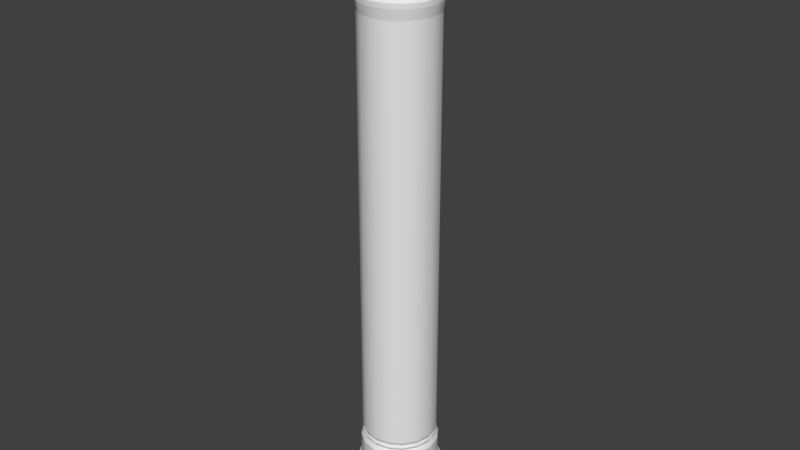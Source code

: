 # Source: Column.blend  (saved by Blender 2.78.0; exported with 4.5.12 LTS)
import bpy
from mathutils import Matrix  # noqa: F401  (used for matrix-valued properties, if any)

bpy.ops.wm.read_factory_settings(use_empty=True)
scene = bpy.context.scene
scene.name = 'Scene'

# ---- collections
col_collection_1 = bpy.data.collections.new('Collection 1'); scene.collection.children.link(col_collection_1)

# ---- materials (node trees are filled in below, after node groups)
mat_base = bpy.data.materials.new('Base')
mat_base.alpha_threshold = 0.0
mat_base.use_transparent_shadow = False
mat_base.roughness = 0.5

# ---- node groups
ng_auto_smooth = bpy.data.node_groups.new('Auto Smooth', 'GeometryNodeTree')
_s = ng_auto_smooth.interface.new_socket(name='Geometry', in_out='OUTPUT', socket_type='NodeSocketGeometry')
_s = ng_auto_smooth.interface.new_socket(name='Geometry', in_out='INPUT', socket_type='NodeSocketGeometry')
_s = ng_auto_smooth.interface.new_socket(name='Angle', in_out='INPUT', socket_type='NodeSocketFloat')
_s.subtype = 'ANGLE'
_s.min_value = 0.0
_s.max_value = 3.142
ng_auto_smooth.is_modifier = True
_N = ng_auto_smooth.nodes; _L = ng_auto_smooth.links
n0 = _N.new('NodeGroupOutput'); n0.name = 'Group Output'; n0.location = (480, -100)
n1 = _N.new('NodeGroupInput'); n1.name = 'Group Input'; n1.location = (-420, -300)
n2 = _N.new('NodeGroupInput'); n2.name = 'Group Input.001'; n2.location = (-60, -100)
n3 = _N.new('GeometryNodeSetShadeSmooth'); n3.name = 'Set Shade Smooth'; n3.location = (120, -100)
n3.domain = 'EDGE'
n4 = _N.new('GeometryNodeSetShadeSmooth'); n4.name = 'Set Shade Smooth.001'; n4.location = (300, -100)
n5 = _N.new('GeometryNodeInputMeshEdgeAngle'); n5.name = 'Edge Angle'; n5.location = (-420, -220)
n6 = _N.new('GeometryNodeInputEdgeSmooth'); n6.name = 'Is Edge Smooth'; n6.location = (-60, -160)
n7 = _N.new('GeometryNodeInputShadeSmooth'); n7.name = 'Is Face Smooth'; n7.location = (-240, -340)
n8 = _N.new('FunctionNodeBooleanMath'); n8.name = 'Boolean Math'; n8.location = (-60, -220)
n9 = _N.new('FunctionNodeCompare'); n9.name = 'Compare'; n9.location = (-240, -180)
n9.operation = 'LESS_EQUAL'
_L.new(n5.outputs[0], n9.inputs[0])
_L.new(n4.outputs[0], n0.inputs[0])
_L.new(n1.outputs[1], n9.inputs[1])
_L.new(n9.outputs[0], n8.inputs[0])
_L.new(n7.outputs[0], n8.inputs[1])
_L.new(n2.outputs[0], n3.inputs[0])
_L.new(n6.outputs[0], n3.inputs[1])
_L.new(n3.outputs[0], n4.inputs[0])
_L.new(n8.outputs[0], n3.inputs[2])
n0.is_active_output = True

# ---- material node trees

# ---- world
world_world = bpy.data.worlds.new('World'); scene.world = world_world
world_world.color = (0.05088, 0.05088, 0.05088)
world_world.use_sun_shadow = False
world_world.sun_shadow_jitter_overblur = 0.0
world_world.cycles.sampling_method = 'MANUAL'

# ---- meshes
me_cylinder = bpy.data.meshes.new('Cylinder')
me_cylinder.from_pydata([(-1.894e-09, 0.2862, -1.018), (0.0, 0.25, 3.1), (0.1095, 0.2644, -1.018), (0.09567, 0.25, 3.1), (0.2023, 0.2023, -1.018), (0.2644, 0.1095, -1.018), (0.25, 0.09567, 3.1), (0.2862, -1.3e-08, -1.018), (0.25, -1.093e-08, 3.1), (0.2644, -0.1095, -1.018), (0.25, -0.09567, 3.1), (0.2023, -0.2023, -1.018), (0.1095, -0.2644, -1.018), (0.09567, -0.25, 3.1), (4.132e-08, -0.2862, -1.018), (3.775e-08, -0.25, 3.1), (-0.1095, -0.2644, -1.018), (-0.09567, -0.25, 3.1), (-0.2023, -0.2023, -1.018), (-0.2644, -0.1095, -1.018), (-0.25, -0.09567, 3.1), (-0.2862, 2.924e-09, -1.018), (-0.25, 2.981e-09, 3.1), (-0.2644, 0.1095, -1.018), (-0.25, 0.09567, 3.1), (-0.2023, 0.2023, -1.018), (-0.1095, 0.2644, -1.018), (-0.09567, 0.25, 3.1), (-1.894e-09, 0.2862, -0.7319), (0.1095, 0.2644, -0.7319), (0.2023, 0.2023, -0.7319), (0.2644, 0.1095, -0.7319), (0.2862, -1.3e-08, -0.7319), (0.2644, -0.1095, -0.7319), (0.2023, -0.2023, -0.7319), (0.1095, -0.2644, -0.7319), (4.132e-08, -0.2862, -0.7319), (-0.1095, -0.2644, -0.7319), (-0.2023, -0.2023, -0.7319), (-0.2644, -0.1095, -0.7319), (-0.2862, 2.924e-09, -0.7319), (-0.2644, 0.1095, -0.7319), (-0.2023, 0.2023, -0.7319), (-0.1095, 0.2644, -0.7319), (5.121e-10, 0.2408, -0.6895), (0.09216, 0.2225, -0.6895), (0.1703, 0.1703, -0.6895), (0.2225, 0.09216, -0.6895), (0.2408, -1.043e-08, -0.6895), (0.2225, -0.09216, -0.6895), (0.1703, -0.1703, -0.6895), (0.09216, -0.2225, -0.6895), (3.688e-08, -0.2408, -0.6895), (-0.09216, -0.2225, -0.6895), (-0.1703, -0.1703, -0.6895), (-0.2225, -0.09216, -0.6895), (-0.2408, 2.966e-09, -0.6895), (-0.2225, 0.09216, -0.6895), (-0.1703, 0.1703, -0.6895), (-0.09216, 0.2225, -0.6895), (5.121e-10, 0.2408, -0.5007), (0.09216, 0.2225, -0.5007), (0.1703, 0.1703, -0.5007), (0.2225, 0.09216, -0.5007), (0.2408, -1.043e-08, -0.5007), (0.2225, -0.09216, -0.5007), (0.1703, -0.1703, -0.5007), (0.09216, -0.2225, -0.5007), (3.688e-08, -0.2408, -0.5007), (-0.09216, -0.2225, -0.5007), (-0.1703, -0.1703, -0.5007), (-0.2225, -0.09216, -0.5007), (-0.2408, 2.966e-09, -0.5007), (-0.2225, 0.09216, -0.5007), (-0.1703, 0.1703, -0.5007), (-0.09216, 0.2225, -0.5007), (0.09997, 0.2413, -0.5297), (0.09997, 0.2413, -0.6662), (0.1847, 0.1847, -0.5297), (0.1847, 0.1847, -0.6662), (0.2413, 0.09997, -0.5297), (0.2413, 0.09997, -0.6662), (0.2612, -1.146e-08, -0.5297), (0.2612, -1.146e-08, -0.6662), (0.2413, -0.09997, -0.5297), (0.2413, -0.09997, -0.6662), (0.1847, -0.1847, -0.5297), (0.09567, 0.231, -0.44), (0.1768, 0.1768, -0.44), (0.1847, -0.1847, -0.6662), (0.09997, -0.2413, -0.5297), (0.231, 0.09567, -0.44), (0.25, -1.093e-08, -0.44), (0.231, -0.09567, -0.44), (0.09997, -0.2413, -0.6662), (3.804e-08, -0.2612, -0.5297), (0.1768, -0.1768, -0.44), (0.09567, -0.231, -0.44), (3.775e-08, -0.25, -0.44), (3.804e-08, -0.2612, -0.6662), (-0.09997, -0.2413, -0.5297), (-0.09567, -0.231, -0.44), (-0.1768, -0.1768, -0.44), (-0.231, -0.09567, -0.44), (-0.09997, -0.2413, -0.6662), (-0.1847, -0.1847, -0.5297), (-0.25, 2.981e-09, -0.44), (-0.231, 0.09567, -0.44), (-0.1768, 0.1768, -0.44), (-0.1847, -0.1847, -0.6662), (-0.2413, -0.09997, -0.5297), (-0.09567, 0.231, -0.44), (0.0, 0.25, -0.44), (-0.09567, 0.231, -0.48), (-0.2413, -0.09997, -0.6662), (-0.2612, 3.073e-09, -0.5297), (-0.1768, 0.1768, -0.48), (-0.231, 0.09567, -0.48), (-0.25, 2.981e-09, -0.48), (-0.2612, 3.073e-09, -0.6662), (-0.2413, 0.09997, -0.5297), (-0.231, -0.09567, -0.48), (-0.1768, -0.1768, -0.48), (-0.09567, -0.231, -0.48), (-0.2413, 0.09997, -0.6662), (-0.1847, 0.1847, -0.5297), (3.775e-08, -0.25, -0.48), (0.09567, -0.231, -0.48), (0.1768, -0.1768, -0.48), (-0.1847, 0.1847, -0.6662), (-0.09996, 0.2413, -0.5297), (0.231, -0.09567, -0.48), (0.25, -1.093e-08, -0.48), (0.231, 0.09567, -0.48), (-0.09996, 0.2413, -0.6662), (-1.4e-09, 0.2612, -0.6662), (0.1768, 0.1768, -0.48), (0.09567, 0.231, -0.48), (0.0, 0.25, -0.48), (-1.4e-09, 0.2612, -0.5297), (-5.297e-10, 0.2609, 2.468), (-0.09986, 0.2411, 2.468), (-0.1845, 0.1845, 2.468), (-0.2411, 0.09986, 2.468), (-0.2609, 3.071e-09, 2.468), (-0.2411, -0.09986, 2.468), (-0.1845, -0.1845, 2.468), (-0.09986, -0.2411, 2.468), (3.887e-08, -0.2609, 2.468), (0.09986, -0.2411, 2.468), (0.1845, -0.1845, 2.468), (0.2411, -0.09986, 2.468), (0.2609, -1.145e-08, 2.468), (0.2411, 0.09986, 2.468), (0.1845, 0.1845, 2.468), (0.09986, 0.2411, 2.468), (0.0, 0.25, 2.4), (0.09567, 0.231, 2.4), (0.1768, 0.1768, 2.4), (0.231, 0.09567, 2.4), (0.25, -1.093e-08, 2.4), (0.231, -0.09567, 2.4), (0.1768, -0.1768, 2.4), (0.09567, -0.231, 2.4), (3.775e-08, -0.25, 2.4), (-0.09567, -0.231, 2.4), (-0.1768, -0.1768, 2.4), (-0.231, -0.09567, 2.4), (-0.25, 2.981e-09, 2.4), (-0.231, 0.09567, 2.4), (-0.1768, 0.1768, 2.4), (-0.09567, 0.231, 2.4), (5.121e-10, 0.2408, -0.4622), (-0.09216, 0.2225, -0.4622), (-0.1703, 0.1703, -0.4622), (-0.2225, 0.09216, -0.4622), (-0.2408, 2.966e-09, -0.4622), (-0.2225, -0.09216, -0.4622), (-0.1703, -0.1703, -0.4622), (-0.09216, -0.2225, -0.4622), (3.688e-08, -0.2408, -0.4622), (0.09216, -0.2225, -0.4622), (0.1703, -0.1703, -0.4622), (0.2225, -0.09216, -0.4622), (0.2408, -1.043e-08, -0.4622), (0.2225, 0.09216, -0.4622), (0.1703, 0.1703, -0.4622), (0.09216, 0.2225, -0.4622), (0.0, 0.2609, 2.75), (0.09986, 0.2411, 2.75), (0.1845, 0.1845, 2.75), (0.2411, 0.09986, 2.75), (0.2609, -1.093e-08, 2.75), (0.2411, -0.09986, 2.75), (0.1845, -0.1845, 2.75), (0.09986, -0.2411, 2.75), (3.775e-08, -0.2609, 2.75), (-0.09986, -0.2411, 2.75), (-0.1845, -0.1845, 2.75), (-0.2411, -0.09986, 2.75), (-0.2609, 2.981e-09, 2.75), (-0.2411, 0.09986, 2.75), (-0.1845, 0.1845, 2.75), (-0.09986, 0.2411, 2.75), (0.0, 0.25, 2.85), (0.09567, 0.231, 2.85), (0.1768, 0.1768, 2.85), (0.231, 0.09567, 2.85), (0.25, -1.093e-08, 2.85), (0.231, -0.09567, 2.85), (0.1768, -0.1768, 2.85), (0.09567, -0.231, 2.85), (3.775e-08, -0.25, 2.85), (-0.09567, -0.231, 2.85), (-0.1768, -0.1768, 2.85), (-0.231, -0.09567, 2.85), (-0.25, 2.981e-09, 2.85), (-0.231, 0.09567, 2.85), (-0.1768, 0.1768, 2.85), (-0.09567, 0.231, 2.85), (0.09986, 0.2411, 2.5), (0.1845, 0.1845, 2.5), (0.2411, 0.09986, 2.5), (0.2609, -1.093e-08, 2.5), (0.2411, -0.09986, 2.5), (0.1845, -0.1845, 2.5), (0.09986, -0.2411, 2.5), (3.775e-08, -0.2609, 2.5), (-0.09986, -0.2411, 2.5), (-0.1845, -0.1845, 2.5), (-0.2411, -0.09986, 2.5), (-0.2609, 2.981e-09, 2.5), (-0.2411, 0.09986, 2.5), (-0.1845, 0.1845, 2.5), (-0.09986, 0.2411, 2.5), (0.0, 0.2609, 2.5), (1.171e-09, 0.214, 2.657), (-0.08189, 0.1977, 2.657), (-0.1513, 0.1513, 2.657), (-0.1977, 0.08189, 2.657), (-0.214, 2.761e-09, 2.657), (-0.1977, -0.08189, 2.657), (-0.1513, -0.1513, 2.657), (-0.08189, -0.1977, 2.657), (3.348e-08, -0.214, 2.657), (0.08189, -0.1977, 2.657), (0.1513, -0.1513, 2.657), (0.1977, -0.08189, 2.657), (0.214, -9.144e-09, 2.657), (0.1977, 0.08189, 2.657), (0.1513, 0.1513, 2.657), (0.08189, 0.1977, 2.657), (2.479e-09, 0.2336, 2.716), (0.0894, 0.2158, 2.716), (0.1652, 0.1652, 2.716), (0.2158, 0.0894, 2.716), (0.2336, -1.083e-08, 2.716), (0.2158, -0.0894, 2.716), (0.1652, -0.1652, 2.716), (0.0894, -0.2158, 2.716), (3.775e-08, -0.2336, 2.716), (-0.0894, -0.2158, 2.716), (-0.1652, -0.1652, 2.716), (-0.2158, -0.0894, 2.716), (-0.2336, 2.169e-09, 2.716), (-0.2158, 0.0894, 2.716), (-0.1652, 0.1652, 2.716), (-0.0894, 0.2158, 2.716), (0.0894, 0.2158, 2.534), (0.1652, 0.1652, 2.534), (0.2158, 0.0894, 2.534), (0.2336, -1.083e-08, 2.534), (0.2158, -0.0894, 2.534), (0.1652, -0.1652, 2.534), (0.0894, -0.2158, 2.534), (3.775e-08, -0.2336, 2.534), (-0.0894, -0.2158, 2.534), (-0.1652, -0.1652, 2.534), (-0.2158, -0.0894, 2.534), (-0.2336, 2.169e-09, 2.534), (-0.2158, 0.0894, 2.534), (-0.1652, 0.1652, 2.534), (-0.0894, 0.2158, 2.534), (2.479e-09, 0.2336, 2.534), (1.171e-09, 0.214, 2.593), (0.08189, 0.1977, 2.593), (0.1513, 0.1513, 2.593), (0.1977, 0.08189, 2.593), (0.214, -9.144e-09, 2.593), (0.1977, -0.08189, 2.593), (0.1513, -0.1513, 2.593), (0.08189, -0.1977, 2.593), (3.348e-08, -0.214, 2.593), (-0.08189, -0.1977, 2.593), (-0.1513, -0.1513, 2.593), (-0.1977, -0.08189, 2.593), (-0.214, 2.761e-09, 2.593), (-0.1977, 0.08189, 2.593), (-0.1513, 0.1513, 2.593), (-0.08189, 0.1977, 2.593), (0.09986, 0.2411, 2.782), (0.1845, 0.1845, 2.782), (0.2411, 0.09986, 2.782), (0.2609, -1.145e-08, 2.782), (0.2411, -0.09986, 2.782), (0.1845, -0.1845, 2.782), (0.09986, -0.2411, 2.782), (3.887e-08, -0.2609, 2.782), (-0.09986, -0.2411, 2.782), (-0.1845, -0.1845, 2.782), (-0.2411, -0.09986, 2.782), (-0.2609, 3.071e-09, 2.782), (-0.2411, 0.09986, 2.782), (-0.1845, 0.1845, 2.782), (-0.09986, 0.2411, 2.782), (-5.297e-10, 0.2609, 2.782), (0.0, 0.25, 3.0), (0.09567, 0.25, 3.0), (0.25, 0.09567, 3.0), (0.25, -1.093e-08, 3.0), (0.25, -0.09567, 3.0), (0.09567, -0.25, 3.0), (3.775e-08, -0.25, 3.0), (-0.09567, -0.25, 3.0), (-0.25, -0.09567, 3.0), (-0.25, 2.981e-09, 3.0), (-0.25, 0.09567, 3.0), (-0.09567, 0.25, 3.0), (0.09567, 0.231, 2.995), (0.1128, 0.2723, 2.941), (0.1768, 0.1768, 2.995), (0.2084, 0.2084, 2.941), (0.231, 0.09567, 2.995), (0.2723, 0.1128, 2.941), (0.25, -1.093e-08, 2.995), (0.2948, -1.338e-08, 2.941), (0.231, -0.09567, 2.995), (0.2723, -0.1128, 2.941), (0.1768, -0.1768, 2.995), (0.2084, -0.2084, 2.941), (0.09567, -0.231, 2.995), (0.1128, -0.2723, 2.941), (3.775e-08, -0.25, 2.995), (4.234e-08, -0.2948, 2.941), (-0.09567, -0.231, 2.995), (-0.1128, -0.2723, 2.941), (-0.1768, -0.1768, 2.995), (-0.2084, -0.2084, 2.941), (-0.231, -0.09567, 2.995), (-0.2723, -0.1128, 2.941), (-0.25, 2.981e-09, 2.995), (-0.2948, 3.015e-09, 2.941), (-0.231, 0.09567, 2.995), (-0.2723, 0.1128, 2.941), (-0.1768, 0.1768, 2.995), (-0.2084, 0.2084, 2.941), (-0.09567, 0.231, 2.995), (-0.1128, 0.2723, 2.941), (-2.168e-09, 0.2948, 2.941), (0.0, 0.25, 2.995), (0.09567, 0.231, 2.935), (0.1768, 0.1768, 2.935), (0.231, 0.09567, 2.935), (0.25, -1.093e-08, 2.935), (0.231, -0.09567, 2.935), (0.1768, -0.1768, 2.935), (0.09567, -0.231, 2.935), (3.775e-08, -0.25, 2.935), (-0.09567, -0.231, 2.935), (-0.1768, -0.1768, 2.935), (-0.231, -0.09567, 2.935), (-0.25, 2.981e-09, 2.935), (-0.231, 0.09567, 2.935), (-0.1768, 0.1768, 2.935), (-0.09567, 0.231, 2.935), (0.0, 0.25, 2.935), (0.1128, 0.2723, 2.989), (0.2084, 0.2084, 2.989), (0.2723, 0.1128, 2.989), (0.2948, -1.338e-08, 2.989), (0.2723, -0.1128, 2.989), (0.2084, -0.2084, 2.989), (0.1128, -0.2723, 2.989), (4.234e-08, -0.2948, 2.989), (-0.1128, -0.2723, 2.989), (-0.2084, -0.2084, 2.989), (-0.2723, -0.1128, 2.989), (-0.2948, 3.015e-09, 2.989), (-0.2723, 0.1128, 2.989), (-0.2084, 0.2084, 2.989), (-0.1128, 0.2723, 2.989), (-2.168e-09, 0.2948, 2.989), (0.0, -3.973e-09, 3.1), (0.1728, -0.1728, 3.0), (0.1728, 0.1728, 3.0), (-0.1728, 0.1728, 3.0), (-0.1728, 0.1728, 3.1), (0.1728, 0.1728, 3.1), (0.1728, -0.1728, 3.1), (-0.1728, -0.1728, 3.1), (-0.1728, -0.1728, 3.0)], [], [(316, 1, 3, 317), (394, 397, 6, 318), (318, 6, 8, 319), (319, 8, 10, 320), (393, 398, 13, 321), (321, 13, 15, 322), (322, 15, 17, 323), (400, 399, 20, 324), (324, 20, 22, 325), (325, 22, 24, 326), (395, 396, 27, 327), (22, 392, 24), (327, 27, 1, 316), (22, 20, 392), (26, 43, 28, 0), (25, 42, 43, 26), (23, 41, 42, 25), (21, 40, 41, 23), (19, 39, 40, 21), (18, 38, 39, 19), (16, 37, 38, 18), (14, 36, 37, 16), (12, 35, 36, 14), (11, 34, 35, 12), (9, 33, 34, 11), (7, 32, 33, 9), (5, 31, 32, 7), (4, 30, 31, 5), (2, 29, 30, 4), (0, 28, 29, 2), (43, 59, 44, 28), (42, 58, 59, 43), (41, 57, 58, 42), (40, 56, 57, 41), (39, 55, 56, 40), (38, 54, 55, 39), (37, 53, 54, 38), (36, 52, 53, 37), (35, 51, 52, 36), (34, 50, 51, 35), (33, 49, 50, 34), (32, 48, 49, 33), (31, 47, 48, 32), (30, 46, 47, 31), (29, 45, 46, 30), (28, 44, 45, 29), (130, 75, 60, 139), (125, 74, 75, 130), (120, 73, 74, 125), (115, 72, 73, 120), (110, 71, 72, 115), (105, 70, 71, 110), (100, 69, 70, 105), (95, 68, 69, 100), (90, 67, 68, 95), (86, 66, 67, 90), (84, 65, 66, 86), (82, 64, 65, 84), (80, 63, 64, 82), (78, 62, 63, 80), (76, 61, 62, 78), (139, 60, 61, 76), (44, 135, 77, 45), (135, 139, 76, 77), (45, 77, 79, 46), (77, 76, 78, 79), (46, 79, 81, 47), (79, 78, 80, 81), (47, 81, 83, 48), (81, 80, 82, 83), (48, 83, 85, 49), (83, 82, 84, 85), (49, 85, 89, 50), (172, 112, 87, 187), (85, 84, 86, 89), (186, 88, 91, 185), (50, 89, 94, 51), (187, 87, 88, 186), (185, 91, 92, 184), (89, 86, 90, 94), (183, 93, 96, 182), (51, 94, 99, 52), (184, 92, 93, 183), (182, 96, 97, 181), (94, 90, 95, 99), (180, 98, 101, 179), (52, 99, 104, 53), (181, 97, 98, 180), (179, 101, 102, 178), (99, 95, 100, 104), (177, 103, 106, 176), (53, 104, 109, 54), (178, 102, 103, 177), (176, 106, 107, 175), (104, 100, 105, 109), (174, 108, 111, 173), (54, 109, 114, 55), (175, 107, 108, 174), (173, 111, 112, 172), (109, 105, 110, 114), (61, 137, 136, 62), (55, 114, 119, 56), (60, 138, 137, 61), (62, 136, 133, 63), (114, 110, 115, 119), (64, 132, 131, 65), (56, 119, 124, 57), (63, 133, 132, 64), (65, 131, 128, 66), (119, 115, 120, 124), (67, 127, 126, 68), (57, 124, 129, 58), (66, 128, 127, 67), (68, 126, 123, 69), (124, 120, 125, 129), (70, 122, 121, 71), (58, 129, 134, 59), (69, 123, 122, 70), (71, 121, 118, 72), (129, 125, 130, 134), (73, 117, 116, 74), (59, 134, 135, 44), (72, 118, 117, 73), (74, 116, 113, 75), (134, 130, 139, 135), (75, 113, 138, 60), (108, 170, 171, 111), (107, 169, 170, 108), (106, 168, 169, 107), (103, 167, 168, 106), (102, 166, 167, 103), (101, 165, 166, 102), (98, 164, 165, 101), (97, 163, 164, 98), (96, 162, 163, 97), (93, 161, 162, 96), (92, 160, 161, 93), (91, 159, 160, 92), (88, 158, 159, 91), (87, 157, 158, 88), (112, 156, 157, 87), (171, 141, 140, 156), (188, 315, 300, 189), (156, 140, 155, 157), (157, 155, 154, 158), (158, 154, 153, 159), (159, 153, 152, 160), (160, 152, 151, 161), (161, 151, 150, 162), (162, 150, 149, 163), (163, 149, 148, 164), (164, 148, 147, 165), (165, 147, 146, 166), (166, 146, 145, 167), (167, 145, 144, 168), (168, 144, 143, 169), (169, 143, 142, 170), (170, 142, 141, 171), (113, 173, 172, 138), (117, 175, 174, 116), (116, 174, 173, 113), (118, 176, 175, 117), (122, 178, 177, 121), (121, 177, 176, 118), (123, 179, 178, 122), (127, 181, 180, 126), (126, 180, 179, 123), (128, 182, 181, 127), (132, 184, 183, 131), (131, 183, 182, 128), (133, 185, 184, 132), (137, 187, 186, 136), (136, 186, 185, 133), (138, 172, 187, 137), (267, 203, 188, 252), (266, 202, 203, 267), (265, 201, 202, 266), (264, 200, 201, 265), (263, 199, 200, 264), (262, 198, 199, 263), (261, 197, 198, 262), (260, 196, 197, 261), (259, 195, 196, 260), (258, 194, 195, 259), (257, 193, 194, 258), (256, 192, 193, 257), (255, 191, 192, 256), (254, 190, 191, 255), (253, 189, 190, 254), (252, 188, 189, 253), (314, 219, 204, 315), (313, 218, 219, 314), (312, 217, 218, 313), (311, 216, 217, 312), (310, 215, 216, 311), (309, 214, 215, 310), (308, 213, 214, 309), (307, 212, 213, 308), (306, 211, 212, 307), (305, 210, 211, 306), (304, 209, 210, 305), (303, 208, 209, 304), (302, 207, 208, 303), (301, 206, 207, 302), (300, 205, 206, 301), (315, 204, 205, 300), (140, 235, 220, 155), (155, 220, 221, 154), (154, 221, 222, 153), (153, 222, 223, 152), (152, 223, 224, 151), (151, 224, 225, 150), (150, 225, 226, 149), (149, 226, 227, 148), (148, 227, 228, 147), (147, 228, 229, 146), (146, 229, 230, 145), (145, 230, 231, 144), (144, 231, 232, 143), (143, 232, 233, 142), (142, 233, 234, 141), (141, 234, 235, 140), (284, 236, 251, 285), (251, 250, 286, 285), (250, 249, 287, 286), (249, 248, 288, 287), (248, 247, 289, 288), (247, 246, 290, 289), (246, 245, 291, 290), (245, 244, 292, 291), (244, 243, 293, 292), (243, 242, 294, 293), (242, 241, 295, 294), (241, 240, 296, 295), (240, 239, 297, 296), (239, 238, 298, 297), (238, 237, 299, 298), (237, 236, 284, 299), (250, 254, 255, 249), (249, 255, 256, 248), (248, 256, 257, 247), (247, 257, 258, 246), (246, 258, 259, 245), (245, 259, 260, 244), (244, 260, 261, 243), (243, 261, 262, 242), (242, 262, 263, 241), (241, 263, 264, 240), (240, 264, 265, 239), (239, 265, 266, 238), (238, 266, 267, 237), (237, 267, 252, 236), (283, 284, 285, 268), (234, 282, 283, 235), (233, 281, 282, 234), (232, 280, 281, 233), (231, 279, 280, 232), (230, 278, 279, 231), (229, 277, 278, 230), (228, 276, 277, 229), (227, 275, 276, 228), (226, 274, 275, 227), (225, 273, 274, 226), (224, 272, 273, 225), (223, 271, 272, 224), (222, 270, 271, 223), (221, 269, 270, 222), (220, 268, 269, 221), (235, 283, 268, 220), (251, 253, 254, 250), (282, 299, 284, 283), (281, 298, 299, 282), (280, 297, 298, 281), (279, 296, 297, 280), (278, 295, 296, 279), (277, 294, 295, 278), (276, 293, 294, 277), (275, 292, 293, 276), (274, 291, 292, 275), (273, 290, 291, 274), (272, 289, 290, 273), (271, 288, 289, 272), (270, 287, 288, 271), (269, 286, 287, 270), (268, 285, 286, 269), (236, 252, 253, 251), (111, 171, 156, 112), (189, 300, 301, 190), (190, 301, 302, 191), (191, 302, 303, 192), (192, 303, 304, 193), (193, 304, 305, 194), (194, 305, 306, 195), (195, 306, 307, 196), (196, 307, 308, 197), (197, 308, 309, 198), (198, 309, 310, 199), (199, 310, 311, 200), (200, 311, 312, 201), (201, 312, 313, 202), (202, 313, 314, 203), (203, 314, 315, 188), (356, 327, 316, 359), (354, 352, 326, 395), (354, 395, 327, 356), (350, 325, 326, 352), (348, 324, 325, 350), (324, 348, 346, 400), (323, 400, 346, 344), (342, 322, 323, 344), (340, 321, 322, 342), (338, 336, 320, 393), (338, 393, 321, 340), (334, 319, 320, 336), (332, 318, 319, 334), (330, 328, 317, 394), (330, 394, 318, 332), (359, 316, 317, 328), (375, 358, 329, 360), (391, 359, 328, 376), (360, 329, 331, 361), (376, 328, 330, 377), (361, 331, 333, 362), (377, 330, 332, 378), (362, 333, 335, 363), (378, 332, 334, 379), (363, 335, 337, 364), (379, 334, 336, 380), (364, 337, 339, 365), (380, 336, 338, 381), (365, 339, 341, 366), (381, 338, 340, 382), (366, 341, 343, 367), (382, 340, 342, 383), (367, 343, 345, 368), (383, 342, 344, 384), (368, 345, 347, 369), (384, 344, 346, 385), (369, 347, 349, 370), (385, 346, 348, 386), (370, 349, 351, 371), (386, 348, 350, 387), (371, 351, 353, 372), (387, 350, 352, 388), (372, 353, 355, 373), (388, 352, 354, 389), (373, 355, 357, 374), (389, 354, 356, 390), (374, 357, 358, 375), (390, 356, 359, 391), (219, 374, 375, 204), (218, 373, 374, 219), (217, 372, 373, 218), (216, 371, 372, 217), (215, 370, 371, 216), (214, 369, 370, 215), (213, 368, 369, 214), (212, 367, 368, 213), (211, 366, 367, 212), (210, 365, 366, 211), (209, 364, 365, 210), (208, 363, 364, 209), (207, 362, 363, 208), (206, 361, 362, 207), (205, 360, 361, 206), (204, 375, 360, 205), (357, 390, 391, 358), (355, 389, 390, 357), (353, 388, 389, 355), (351, 387, 388, 353), (349, 386, 387, 351), (347, 385, 386, 349), (345, 384, 385, 347), (343, 383, 384, 345), (341, 382, 383, 343), (339, 381, 382, 341), (337, 380, 381, 339), (335, 379, 380, 337), (333, 378, 379, 335), (331, 377, 378, 333), (329, 376, 377, 331), (358, 391, 376, 329), (15, 392, 17), (13, 392, 15), (8, 392, 10), (6, 392, 8), (1, 392, 3), (27, 392, 1), (326, 24, 396, 395), (323, 17, 399, 400), (320, 10, 398, 393), (317, 3, 397, 394), (10, 392, 398), (392, 13, 398), (17, 392, 399), (392, 20, 399), (24, 392, 396), (392, 27, 396), (392, 6, 397), (397, 3, 392)])
me_cylinder.polygons.foreach_set('use_smooth', [True] * 400)
_k = set([(87, 88), (87, 112), (88, 91), (91, 92), (92, 93), (93, 96), (96, 97), (97, 98), (98, 101), (101, 102), (102, 103), (103, 106), (106, 107), (107, 108), (108, 111), (111, 112), (140, 141), (140, 155), (141, 142), (142, 143), (143, 144), (144, 145), (145, 146), (146, 147), (147, 148), (148, 149), (149, 150), (150, 151), (151, 152), (152, 153), (153, 154), (154, 155), (156, 157), (156, 171), (157, 158), (158, 159), (159, 160), (160, 161), (161, 162), (162, 163), (163, 164), (164, 165), (165, 166), (166, 167), (167, 168), (168, 169), (169, 170), (170, 171), (188, 189), (188, 203), (189, 190), (190, 191), (191, 192), (192, 193), (193, 194), (194, 195), (195, 196), (196, 197), (197, 198), (198, 199), (199, 200), (200, 201), (201, 202), (202, 203), (204, 205), (204, 219), (205, 206), (206, 207), (207, 208), (208, 209), (209, 210), (210, 211), (211, 212), (212, 213), (213, 214), (214, 215), (215, 216), (216, 217), (217, 218), (218, 219), (220, 221), (220, 235), (221, 222), (222, 223), (223, 224), (224, 225), (225, 226), (226, 227), (227, 228), (228, 229), (229, 230), (230, 231), (231, 232), (232, 233), (233, 234), (234, 235), (300, 301), (300, 315), (301, 302), (302, 303), (303, 304), (304, 305), (305, 306), (306, 307), (307, 308), (308, 309), (309, 310), (310, 311), (311, 312), (312, 313), (313, 314), (314, 315)])
me_cylinder.attributes.new('sharp_edge', 'BOOLEAN', 'EDGE').data.foreach_set('value', [ (min(e.vertices), max(e.vertices)) in _k for e in me_cylinder.edges])
_uv = me_cylinder.uv_layers.new(name='UVMap')
_uv.uv.foreach_set('vector', [0.5524, 0.9317, 0.5524, 0.9692, 0.5087, 0.9692, 0.5087, 0.9317, 0.4585, 0.9317, 0.4585, 0.9692, 0.4083, 0.9692, 0.4083, 0.9317, 0.4083, 0.9317, 0.4083, 0.9692, 0.3646, 0.9692, 0.3646, 0.9317, 0.3646, 0.9317, 0.3646, 0.9692, 0.321, 0.9692, 0.321, 0.9317, 0.2708, 0.9317, 0.2708, 0.9692, 0.2206, 0.9692, 0.2206, 0.9317, 0.2206, 0.9317, 0.2206, 0.9692, 0.1769, 0.9692, 0.1769, 0.9317, 0.1769, 0.9317, 0.1769, 0.9692, 0.1332, 0.9692, 0.1332, 0.9317, 0.08306, 0.9317, 0.08306, 0.9692, 0.03288, 0.9692, 0.03288, 0.9317, 0.7838, 0.9317, 0.7838, 0.9692, 0.7401, 0.9692, 0.7401, 0.9317, 0.7401, 0.9317, 0.7401, 0.9692, 0.6964, 0.9692, 0.6964, 0.9317, 0.6462, 0.9317, 0.6462, 0.9692, 0.596, 0.9692, 0.596, 0.9317, 0.8346, 0.8366, 0.8964, 0.8983, 0.8109, 0.8602, 0.596, 0.9317, 0.596, 0.9692, 0.5524, 0.9692, 0.5524, 0.9317, 0.8346, 0.8366, 0.8582, 0.8129, 0.8964, 0.8983, 0.1269, 0.1465, 0.2302, 0.1465, 0.2302, 0.1916, 0.1269, 0.1916, 0.1269, 0.1014, 0.2302, 0.1014, 0.2302, 0.1465, 0.1269, 0.1465, 0.1269, 0.05624, 0.2302, 0.05624, 0.2302, 0.1014, 0.1269, 0.1014, 0.1269, 0.01113, 0.2302, 0.01113, 0.2302, 0.05624, 0.1269, 0.05624, 0.1269, 0.6879, 0.2302, 0.6879, 0.2302, 0.733, 0.1269, 0.733, 0.1269, 0.6427, 0.2302, 0.6427, 0.2302, 0.6879, 0.1269, 0.6879, 0.1269, 0.5976, 0.2302, 0.5976, 0.2302, 0.6427, 0.1269, 0.6427, 0.1269, 0.5525, 0.2302, 0.5525, 0.2302, 0.5976, 0.1269, 0.5976, 0.1269, 0.5074, 0.2302, 0.5074, 0.2302, 0.5525, 0.1269, 0.5525, 0.1269, 0.4623, 0.2302, 0.4623, 0.2302, 0.5074, 0.1269, 0.5074, 0.1269, 0.4172, 0.2302, 0.4172, 0.2302, 0.4623, 0.1269, 0.4623, 0.1269, 0.372, 0.2302, 0.3721, 0.2302, 0.4172, 0.1269, 0.4172, 0.1269, 0.3269, 0.2302, 0.3269, 0.2302, 0.3721, 0.1269, 0.372, 0.1269, 0.2818, 0.2302, 0.2818, 0.2302, 0.3269, 0.1269, 0.3269, 0.1269, 0.2367, 0.2302, 0.2367, 0.2302, 0.2818, 0.1269, 0.2818, 0.1269, 0.1916, 0.2302, 0.1916, 0.2302, 0.2367, 0.1269, 0.2367, 0.2302, 0.1465, 0.2455, 0.1465, 0.2455, 0.1916, 0.2302, 0.1916, 0.2302, 0.1014, 0.2455, 0.1014, 0.2455, 0.1465, 0.2302, 0.1465, 0.2302, 0.05624, 0.2455, 0.05624, 0.2455, 0.1014, 0.2302, 0.1014, 0.2302, 0.01113, 0.2455, 0.01113, 0.2455, 0.05624, 0.2302, 0.05624, 0.2302, 0.6879, 0.2455, 0.6879, 0.2455, 0.733, 0.2302, 0.733, 0.2302, 0.6427, 0.2455, 0.6427, 0.2455, 0.6879, 0.2302, 0.6879, 0.2302, 0.5976, 0.2455, 0.5976, 0.2455, 0.6427, 0.2302, 0.6427, 0.2302, 0.5525, 0.2455, 0.5525, 0.2455, 0.5976, 0.2302, 0.5976, 0.2302, 0.5074, 0.2455, 0.5074, 0.2455, 0.5525, 0.2302, 0.5525, 0.2302, 0.4623, 0.2455, 0.4623, 0.2455, 0.5074, 0.2302, 0.5074, 0.2302, 0.4172, 0.2455, 0.4172, 0.2455, 0.4623, 0.2302, 0.4623, 0.2302, 0.3721, 0.2455, 0.3721, 0.2455, 0.4172, 0.2302, 0.4172, 0.2302, 0.3269, 0.2455, 0.3269, 0.2455, 0.3721, 0.2302, 0.3721, 0.2302, 0.2818, 0.2455, 0.2818, 0.2455, 0.3269, 0.2302, 0.3269, 0.2302, 0.2367, 0.2455, 0.2367, 0.2455, 0.2818, 0.2302, 0.2818, 0.2302, 0.1916, 0.2455, 0.1916, 0.2455, 0.2367, 0.2302, 0.2367, 0.3232, 0.1464, 0.3337, 0.1464, 0.3336, 0.1914, 0.3232, 0.1914, 0.3232, 0.1015, 0.3337, 0.1015, 0.3337, 0.1464, 0.3232, 0.1464, 0.3232, 0.05646, 0.3337, 0.05646, 0.3337, 0.1015, 0.3232, 0.1015, 0.3232, 0.01147, 0.3337, 0.01147, 0.3337, 0.05646, 0.3232, 0.05646, 0.3232, 0.6863, 0.3336, 0.6863, 0.3336, 0.7313, 0.3232, 0.7313, 0.3232, 0.6413, 0.3336, 0.6413, 0.3336, 0.6863, 0.3232, 0.6863, 0.3232, 0.5964, 0.3336, 0.5964, 0.3336, 0.6413, 0.3232, 0.6413, 0.3232, 0.5514, 0.3336, 0.5514, 0.3336, 0.5964, 0.3232, 0.5964, 0.3232, 0.5064, 0.3336, 0.5064, 0.3336, 0.5514, 0.3232, 0.5514, 0.3232, 0.4614, 0.3336, 0.4614, 0.3336, 0.5064, 0.3232, 0.5064, 0.3232, 0.4164, 0.3336, 0.4164, 0.3336, 0.4614, 0.3232, 0.4614, 0.3232, 0.3714, 0.3336, 0.3714, 0.3336, 0.4164, 0.3232, 0.4164, 0.3232, 0.3264, 0.3336, 0.3264, 0.3336, 0.3714, 0.3232, 0.3714, 0.3232, 0.2814, 0.3336, 0.2814, 0.3336, 0.3264, 0.3232, 0.3264, 0.3232, 0.2364, 0.3336, 0.2364, 0.3336, 0.2814, 0.3232, 0.2814, 0.3232, 0.1914, 0.3336, 0.1914, 0.3336, 0.2364, 0.3232, 0.2364, 0.2657, 0.1914, 0.2741, 0.1914, 0.2741, 0.2364, 0.2657, 0.2364, 0.2741, 0.1914, 0.3232, 0.1914, 0.3232, 0.2364, 0.2741, 0.2364, 0.2657, 0.2364, 0.2741, 0.2364, 0.2741, 0.2814, 0.2657, 0.2814, 0.2741, 0.2364, 0.3232, 0.2364, 0.3232, 0.2814, 0.2741, 0.2814, 0.2657, 0.2814, 0.2741, 0.2814, 0.2741, 0.3264, 0.2657, 0.3264, 0.2741, 0.2814, 0.3232, 0.2814, 0.3232, 0.3264, 0.2741, 0.3264, 0.2657, 0.3264, 0.2741, 0.3264, 0.274, 0.3714, 0.2657, 0.3714, 0.2741, 0.3264, 0.3232, 0.3264, 0.3232, 0.3714, 0.274, 0.3714, 0.2657, 0.3714, 0.274, 0.3714, 0.274, 0.4164, 0.2657, 0.4164, 0.274, 0.3714, 0.3232, 0.3714, 0.3232, 0.4164, 0.274, 0.4164, 0.2657, 0.4164, 0.274, 0.4164, 0.274, 0.4614, 0.2657, 0.4614, 0.8282, 0.01637, 0.8282, 0.0218, 0.7976, 0.0218, 0.7976, 0.01637, 0.274, 0.4164, 0.3232, 0.4164, 0.3232, 0.4614, 0.274, 0.4614, 0.7669, 0.01637, 0.7669, 0.0218, 0.7362, 0.0218, 0.7362, 0.01637, 0.2657, 0.4614, 0.274, 0.4614, 0.274, 0.5064, 0.2657, 0.5064, 0.7976, 0.01637, 0.7976, 0.0218, 0.7669, 0.0218, 0.7669, 0.01637, 0.7362, 0.01637, 0.7362, 0.0218, 0.7055, 0.0218, 0.7055, 0.01637, 0.274, 0.4614, 0.3232, 0.4614, 0.3232, 0.5064, 0.274, 0.5064, 0.6748, 0.01637, 0.6748, 0.0218, 0.6442, 0.0218, 0.6442, 0.01637, 0.2657, 0.5064, 0.274, 0.5064, 0.274, 0.5514, 0.2657, 0.5514, 0.7055, 0.01637, 0.7055, 0.0218, 0.6748, 0.0218, 0.6748, 0.01637, 0.6442, 0.01637, 0.6442, 0.0218, 0.6135, 0.0218, 0.6135, 0.01637, 0.274, 0.5064, 0.3232, 0.5064, 0.3232, 0.5514, 0.274, 0.5514, 0.5828, 0.01637, 0.5828, 0.0218, 0.5521, 0.0218, 0.5521, 0.01637, 0.2657, 0.5514, 0.274, 0.5514, 0.274, 0.5963, 0.2657, 0.5963, 0.6135, 0.01637, 0.6135, 0.0218, 0.5828, 0.0218, 0.5828, 0.01637, 0.5521, 0.01637, 0.5521, 0.0218, 0.5215, 0.0218, 0.5215, 0.01637, 0.274, 0.5514, 0.3232, 0.5514, 0.3232, 0.5964, 0.274, 0.5963, 0.4908, 0.01637, 0.4908, 0.0218, 0.4601, 0.0218, 0.4601, 0.01637, 0.2657, 0.5963, 0.274, 0.5963, 0.274, 0.6413, 0.2657, 0.6413, 0.5215, 0.01637, 0.5215, 0.0218, 0.4908, 0.0218, 0.4908, 0.01637, 0.9509, 0.01637, 0.9509, 0.0218, 0.9203, 0.0218, 0.9203, 0.01637, 0.274, 0.5963, 0.3232, 0.5964, 0.3232, 0.6413, 0.274, 0.6413, 0.8896, 0.01637, 0.8896, 0.0218, 0.8589, 0.0218, 0.8589, 0.01637, 0.2657, 0.6413, 0.274, 0.6413, 0.274, 0.6863, 0.2657, 0.6863, 0.9203, 0.01637, 0.9203, 0.0218, 0.8896, 0.0218, 0.8896, 0.01637, 0.8589, 0.01637, 0.8589, 0.0218, 0.8282, 0.0218, 0.8282, 0.01637, 0.274, 0.6413, 0.3232, 0.6413, 0.3232, 0.6863, 0.274, 0.6863, 0.5488, 0.8184, 0.5488, 0.8261, 0.502, 0.8261, 0.502, 0.8184, 0.2657, 0.6863, 0.274, 0.6863, 0.274, 0.7313, 0.2657, 0.7313, 0.5957, 0.8184, 0.5957, 0.8261, 0.5488, 0.8261, 0.5488, 0.8184, 0.502, 0.8184, 0.502, 0.8261, 0.4551, 0.8261, 0.4551, 0.8184, 0.274, 0.6863, 0.3232, 0.6863, 0.3232, 0.7313, 0.274, 0.7313, 0.4082, 0.8184, 0.4082, 0.8261, 0.3613, 0.8261, 0.3613, 0.8184, 0.2657, 0.01146, 0.2741, 0.01146, 0.2741, 0.05646, 0.2657, 0.05645, 0.4551, 0.8184, 0.4551, 0.8261, 0.4082, 0.8261, 0.4082, 0.8184, 0.3613, 0.8184, 0.3613, 0.8261, 0.3144, 0.8261, 0.3144, 0.8184, 0.2741, 0.01146, 0.3232, 0.01147, 0.3232, 0.05646, 0.2741, 0.05646, 0.2676, 0.8184, 0.2676, 0.8261, 0.2207, 0.8261, 0.2207, 0.8184, 0.2657, 0.05645, 0.2741, 0.05646, 0.2741, 0.1014, 0.2657, 0.1014, 0.3144, 0.8184, 0.3144, 0.8261, 0.2676, 0.8261, 0.2676, 0.8184, 0.2207, 0.8184, 0.2207, 0.8261, 0.1738, 0.8261, 0.1738, 0.8184, 0.2741, 0.05646, 0.3232, 0.05646, 0.3232, 0.1015, 0.2741, 0.1014, 0.1269, 0.8184, 0.1269, 0.8261, 0.08003, 0.8261, 0.08003, 0.8184, 0.2657, 0.1014, 0.2741, 0.1014, 0.2741, 0.1464, 0.2657, 0.1464, 0.1738, 0.8184, 0.1738, 0.8261, 0.1269, 0.8261, 0.1269, 0.8184, 0.08003, 0.8184, 0.08003, 0.8261, 0.03315, 0.8261, 0.03315, 0.8184, 0.2741, 0.1014, 0.3232, 0.1015, 0.3232, 0.1464, 0.2741, 0.1464, 0.7364, 0.8184, 0.7364, 0.8261, 0.6895, 0.8261, 0.6895, 0.8184, 0.2657, 0.1464, 0.2741, 0.1464, 0.2741, 0.1914, 0.2657, 0.1914, 0.7832, 0.8184, 0.7832, 0.8261, 0.7364, 0.8261, 0.7364, 0.8184, 0.6895, 0.8184, 0.6895, 0.8261, 0.6426, 0.8261, 0.6426, 0.8184, 0.2741, 0.1464, 0.3232, 0.1464, 0.3232, 0.1914, 0.2741, 0.1914, 0.6426, 0.8184, 0.6426, 0.8261, 0.5957, 0.8261, 0.5957, 0.8184, 0.8896, 0.0218, 0.8896, 0.7188, 0.8589, 0.7188, 0.8589, 0.0218, 0.9203, 0.0218, 0.9203, 0.7188, 0.8896, 0.7188, 0.8896, 0.0218, 0.9509, 0.0218, 0.9509, 0.7188, 0.9203, 0.7188, 0.9203, 0.0218, 0.9816, 0.0218, 0.9816, 0.7188, 0.9509, 0.7188, 0.9509, 0.0218, 0.5215, 0.0218, 0.5215, 0.7188, 0.4908, 0.7188, 0.4908, 0.0218, 0.5521, 0.0218, 0.5521, 0.7188, 0.5215, 0.7188, 0.5215, 0.0218, 0.5828, 0.0218, 0.5828, 0.7188, 0.5521, 0.7188, 0.5521, 0.0218, 0.6135, 0.0218, 0.6135, 0.7188, 0.5828, 0.7188, 0.5828, 0.0218, 0.6442, 0.0218, 0.6442, 0.7188, 0.6135, 0.7188, 0.6135, 0.0218, 0.6748, 0.0218, 0.6748, 0.7188, 0.6442, 0.7188, 0.6442, 0.0218, 0.7055, 0.0218, 0.7055, 0.7188, 0.6748, 0.7188, 0.6748, 0.0218, 0.7362, 0.0218, 0.7362, 0.7188, 0.7055, 0.7188, 0.7055, 0.0218, 0.7669, 0.0218, 0.7669, 0.7188, 0.7362, 0.7188, 0.7362, 0.0218, 0.7976, 0.0218, 0.7976, 0.7188, 0.7669, 0.7188, 0.7669, 0.0218, 0.8282, 0.0218, 0.8282, 0.7188, 0.7976, 0.7188, 0.7976, 0.0218, 0.02021, 0.1481, 0.0447, 0.1481, 0.04469, 0.1928, 0.0202, 0.1928, 0.07588, 0.2387, 0.08716, 0.2387, 0.08716, 0.2833, 0.07589, 0.2833, 0.0202, 0.1928, 0.04469, 0.1928, 0.04469, 0.2376, 0.0202, 0.2376, 0.0202, 0.2376, 0.04469, 0.2376, 0.04469, 0.2823, 0.0202, 0.2823, 0.0202, 0.2823, 0.04469, 0.2823, 0.04468, 0.327, 0.02019, 0.327, 0.02019, 0.327, 0.04468, 0.327, 0.04468, 0.3717, 0.02019, 0.3717, 0.02019, 0.3717, 0.04468, 0.3717, 0.04468, 0.4165, 0.02019, 0.4165, 0.02019, 0.4165, 0.04468, 0.4165, 0.04467, 0.4612, 0.02018, 0.4612, 0.02018, 0.4612, 0.04467, 0.4612, 0.04467, 0.5059, 0.02018, 0.5059, 0.02018, 0.5059, 0.04467, 0.5059, 0.04467, 0.5506, 0.02018, 0.5506, 0.02018, 0.5506, 0.04467, 0.5506, 0.04466, 0.5954, 0.02017, 0.5954, 0.02017, 0.5954, 0.04466, 0.5954, 0.04466, 0.6401, 0.02017, 0.6401, 0.02017, 0.6401, 0.04466, 0.6401, 0.04466, 0.6848, 0.02017, 0.6848, 0.02017, 0.6848, 0.04466, 0.6848, 0.04465, 0.7296, 0.02016, 0.7296, 0.02022, 0.01393, 0.04471, 0.01393, 0.0447, 0.05866, 0.02021, 0.05866, 0.02021, 0.05866, 0.0447, 0.05866, 0.0447, 0.1034, 0.02021, 0.1034, 0.02021, 0.1034, 0.0447, 0.1034, 0.0447, 0.1481, 0.02021, 0.1481, 0.6426, 0.8261, 0.6426, 0.8328, 0.5957, 0.8328, 0.5957, 0.8261, 0.7364, 0.8261, 0.7364, 0.8328, 0.6895, 0.8328, 0.6895, 0.8261, 0.6895, 0.8261, 0.6895, 0.8328, 0.6426, 0.8328, 0.6426, 0.8261, 0.7832, 0.8261, 0.7832, 0.8328, 0.7364, 0.8328, 0.7364, 0.8261, 0.1269, 0.8261, 0.1269, 0.8328, 0.08003, 0.8328, 0.08003, 0.8261, 0.08003, 0.8261, 0.08003, 0.8328, 0.03315, 0.8328, 0.03315, 0.8261, 0.1738, 0.8261, 0.1738, 0.8328, 0.1269, 0.8328, 0.1269, 0.8261, 0.2676, 0.8261, 0.2676, 0.8328, 0.2207, 0.8328, 0.2207, 0.8261, 0.2207, 0.8261, 0.2207, 0.8328, 0.1738, 0.8328, 0.1738, 0.8261, 0.3144, 0.8261, 0.3144, 0.8328, 0.2676, 0.8328, 0.2676, 0.8261, 0.4082, 0.8261, 0.4082, 0.8328, 0.3613, 0.8328, 0.3613, 0.8261, 0.3613, 0.8261, 0.3613, 0.8328, 0.3144, 0.8328, 0.3144, 0.8261, 0.4551, 0.8261, 0.4551, 0.8328, 0.4082, 0.8328, 0.4082, 0.8261, 0.5488, 0.8261, 0.5488, 0.8328, 0.502, 0.8328, 0.502, 0.8261, 0.502, 0.8261, 0.502, 0.8328, 0.4551, 0.8328, 0.4551, 0.8261, 0.5957, 0.8261, 0.5957, 0.8328, 0.5488, 0.8328, 0.5488, 0.8261, 0.4389, 0.2097, 0.4488, 0.2097, 0.4488, 0.2464, 0.4389, 0.2464, 0.4389, 0.173, 0.4488, 0.173, 0.4488, 0.2097, 0.4389, 0.2097, 0.4389, 0.1362, 0.4488, 0.1362, 0.4488, 0.173, 0.4389, 0.173, 0.4389, 0.0995, 0.4488, 0.0995, 0.4488, 0.1362, 0.4389, 0.1362, 0.4389, 0.06278, 0.4488, 0.06278, 0.4488, 0.0995, 0.4389, 0.0995, 0.4389, 0.6137, 0.4488, 0.6137, 0.4488, 0.6504, 0.4389, 0.6504, 0.4389, 0.5769, 0.4488, 0.5769, 0.4488, 0.6137, 0.4389, 0.6137, 0.4389, 0.5402, 0.4488, 0.5402, 0.4488, 0.5769, 0.4389, 0.5769, 0.4389, 0.5035, 0.4488, 0.5035, 0.4488, 0.5402, 0.4389, 0.5402, 0.4389, 0.4668, 0.4488, 0.4668, 0.4488, 0.5035, 0.4389, 0.5035, 0.4389, 0.43, 0.4488, 0.43, 0.4488, 0.4668, 0.4389, 0.4668, 0.4389, 0.3933, 0.4488, 0.3933, 0.4488, 0.43, 0.4389, 0.43, 0.4389, 0.3566, 0.4488, 0.3566, 0.4488, 0.3933, 0.4389, 0.3933, 0.4389, 0.3199, 0.4488, 0.3199, 0.4488, 0.3566, 0.4389, 0.3566, 0.4389, 0.2831, 0.4488, 0.2831, 0.4488, 0.3199, 0.4389, 0.3199, 0.4389, 0.2464, 0.4488, 0.2464, 0.4488, 0.2831, 0.4389, 0.2831, 0.08716, 0.194, 0.1116, 0.194, 0.1116, 0.2387, 0.08716, 0.2387, 0.08716, 0.1494, 0.1116, 0.1494, 0.1116, 0.194, 0.08716, 0.194, 0.08716, 0.1047, 0.1116, 0.1047, 0.1116, 0.1494, 0.08716, 0.1494, 0.08716, 0.06004, 0.1116, 0.06004, 0.1116, 0.1047, 0.08716, 0.1047, 0.08716, 0.01538, 0.1116, 0.01538, 0.1116, 0.06004, 0.08716, 0.06004, 0.08717, 0.6853, 0.1116, 0.6853, 0.1116, 0.7299, 0.08717, 0.7299, 0.08717, 0.6406, 0.1116, 0.6406, 0.1116, 0.6853, 0.08717, 0.6853, 0.08717, 0.596, 0.1116, 0.596, 0.1116, 0.6406, 0.08717, 0.6406, 0.08717, 0.5513, 0.1116, 0.5513, 0.1116, 0.596, 0.08717, 0.596, 0.08716, 0.5066, 0.1116, 0.5066, 0.1116, 0.5513, 0.08717, 0.5513, 0.08716, 0.462, 0.1116, 0.462, 0.1116, 0.5066, 0.08716, 0.5066, 0.08716, 0.4173, 0.1116, 0.4173, 0.1116, 0.462, 0.08716, 0.462, 0.08716, 0.3727, 0.1116, 0.3727, 0.1116, 0.4173, 0.08716, 0.4173, 0.08716, 0.328, 0.1116, 0.328, 0.1116, 0.3727, 0.08716, 0.3727, 0.08716, 0.2833, 0.1116, 0.2833, 0.1116, 0.328, 0.08716, 0.328, 0.08716, 0.2387, 0.1116, 0.2387, 0.1116, 0.2833, 0.08716, 0.2833, 0.04469, 0.1928, 0.05599, 0.1928, 0.05598, 0.2376, 0.04469, 0.2376, 0.04469, 0.2376, 0.05598, 0.2376, 0.05598, 0.2823, 0.04469, 0.2823, 0.04469, 0.2823, 0.05598, 0.2823, 0.05598, 0.327, 0.04468, 0.327, 0.04468, 0.327, 0.05598, 0.327, 0.05597, 0.3717, 0.04468, 0.3717, 0.04468, 0.3717, 0.05597, 0.3717, 0.05597, 0.4165, 0.04468, 0.4165, 0.04468, 0.4165, 0.05597, 0.4165, 0.05597, 0.4612, 0.04467, 0.4612, 0.04467, 0.4612, 0.05597, 0.4612, 0.05596, 0.5059, 0.04467, 0.5059, 0.04467, 0.5059, 0.05596, 0.5059, 0.05596, 0.5507, 0.04467, 0.5506, 0.04467, 0.5506, 0.05596, 0.5507, 0.05596, 0.5954, 0.04466, 0.5954, 0.04466, 0.5954, 0.05596, 0.5954, 0.05595, 0.6401, 0.04466, 0.6401, 0.04466, 0.6401, 0.05595, 0.6401, 0.05595, 0.6848, 0.04466, 0.6848, 0.04466, 0.6848, 0.05595, 0.6848, 0.05595, 0.7296, 0.04465, 0.7296, 0.04471, 0.01393, 0.056, 0.01394, 0.056, 0.05866, 0.0447, 0.05866, 0.0447, 0.05866, 0.056, 0.05866, 0.05599, 0.1034, 0.0447, 0.1034, 0.0447, 0.1034, 0.05599, 0.1034, 0.05599, 0.1481, 0.0447, 0.1481, 0.0447, 0.1481, 0.05599, 0.1481, 0.05599, 0.1928, 0.04469, 0.1928, 0.4028, 0.2464, 0.4214, 0.2464, 0.4214, 0.2831, 0.4028, 0.2831, 0.4214, 0.2831, 0.4214, 0.3199, 0.4028, 0.3199, 0.4028, 0.2831, 0.4214, 0.3199, 0.4214, 0.3566, 0.4028, 0.3566, 0.4028, 0.3199, 0.4214, 0.3566, 0.4214, 0.3933, 0.4028, 0.3933, 0.4028, 0.3566, 0.4214, 0.3933, 0.4214, 0.43, 0.4028, 0.43, 0.4028, 0.3933, 0.4214, 0.43, 0.4214, 0.4668, 0.4028, 0.4668, 0.4028, 0.43, 0.4214, 0.4668, 0.4214, 0.5035, 0.4028, 0.5035, 0.4028, 0.4668, 0.4214, 0.5035, 0.4214, 0.5402, 0.4028, 0.5402, 0.4028, 0.5035, 0.4214, 0.5402, 0.4214, 0.5769, 0.4028, 0.5769, 0.4028, 0.5402, 0.4214, 0.5769, 0.4214, 0.6137, 0.4028, 0.6137, 0.4028, 0.5769, 0.4214, 0.6137, 0.4214, 0.6504, 0.4028, 0.6504, 0.4028, 0.6137, 0.4214, 0.06278, 0.4214, 0.0995, 0.4028, 0.0995, 0.4028, 0.06278, 0.4214, 0.0995, 0.4214, 0.1362, 0.4028, 0.1362, 0.4028, 0.0995, 0.4214, 0.1362, 0.4214, 0.173, 0.4028, 0.173, 0.4028, 0.1362, 0.4214, 0.173, 0.4214, 0.2097, 0.4028, 0.2097, 0.4028, 0.173, 0.4214, 0.2097, 0.4214, 0.2464, 0.4028, 0.2464, 0.4028, 0.2097, 0.4214, 0.3199, 0.4389, 0.3199, 0.4389, 0.3566, 0.4214, 0.3566, 0.4214, 0.3566, 0.4389, 0.3566, 0.4389, 0.3933, 0.4214, 0.3933, 0.4214, 0.3933, 0.4389, 0.3933, 0.4389, 0.43, 0.4214, 0.43, 0.4214, 0.43, 0.4389, 0.43, 0.4389, 0.4668, 0.4214, 0.4668, 0.4214, 0.4668, 0.4389, 0.4668, 0.4389, 0.5035, 0.4214, 0.5035, 0.4214, 0.5035, 0.4389, 0.5035, 0.4389, 0.5402, 0.4214, 0.5402, 0.4214, 0.5402, 0.4389, 0.5402, 0.4389, 0.5769, 0.4214, 0.5769, 0.4214, 0.5769, 0.4389, 0.5769, 0.4389, 0.6137, 0.4214, 0.6137, 0.4214, 0.6137, 0.4389, 0.6137, 0.4389, 0.6504, 0.4214, 0.6504, 0.4214, 0.06278, 0.4389, 0.06278, 0.4389, 0.0995, 0.4214, 0.0995, 0.4214, 0.0995, 0.4389, 0.0995, 0.4389, 0.1362, 0.4214, 0.1362, 0.4214, 0.1362, 0.4389, 0.1362, 0.4389, 0.173, 0.4214, 0.173, 0.4214, 0.173, 0.4389, 0.173, 0.4389, 0.2097, 0.4214, 0.2097, 0.4214, 0.2097, 0.4389, 0.2097, 0.4389, 0.2464, 0.4214, 0.2464, 0.3854, 0.2464, 0.4028, 0.2464, 0.4028, 0.2831, 0.3854, 0.2831, 0.3754, 0.2097, 0.3854, 0.2097, 0.3854, 0.2464, 0.3754, 0.2464, 0.3754, 0.173, 0.3854, 0.173, 0.3854, 0.2097, 0.3754, 0.2097, 0.3754, 0.1362, 0.3854, 0.1362, 0.3854, 0.173, 0.3754, 0.173, 0.3754, 0.0995, 0.3854, 0.0995, 0.3854, 0.1362, 0.3754, 0.1362, 0.3754, 0.6504, 0.3854, 0.6504, 0.3854, 0.6871, 0.3754, 0.6871, 0.3754, 0.6137, 0.3854, 0.6137, 0.3854, 0.6504, 0.3754, 0.6504, 0.3754, 0.5769, 0.3854, 0.5769, 0.3854, 0.6137, 0.3754, 0.6137, 0.3754, 0.5402, 0.3854, 0.5402, 0.3854, 0.5769, 0.3754, 0.5769, 0.3754, 0.5035, 0.3854, 0.5035, 0.3854, 0.5402, 0.3754, 0.5402, 0.3754, 0.4668, 0.3854, 0.4668, 0.3854, 0.5035, 0.3754, 0.5035, 0.3754, 0.43, 0.3854, 0.43, 0.3854, 0.4668, 0.3754, 0.4668, 0.3754, 0.3933, 0.3854, 0.3933, 0.3854, 0.43, 0.3754, 0.43, 0.3754, 0.3566, 0.3854, 0.3566, 0.3854, 0.3933, 0.3754, 0.3933, 0.3754, 0.3199, 0.3854, 0.3199, 0.3854, 0.3566, 0.3754, 0.3566, 0.3754, 0.2831, 0.3854, 0.2831, 0.3854, 0.3199, 0.3754, 0.3199, 0.3754, 0.2464, 0.3854, 0.2464, 0.3854, 0.2831, 0.3754, 0.2831, 0.4214, 0.2831, 0.4389, 0.2831, 0.4389, 0.3199, 0.4214, 0.3199, 0.3854, 0.2097, 0.4028, 0.2097, 0.4028, 0.2464, 0.3854, 0.2464, 0.3854, 0.173, 0.4028, 0.173, 0.4028, 0.2097, 0.3854, 0.2097, 0.3854, 0.1362, 0.4028, 0.1362, 0.4028, 0.173, 0.3854, 0.173, 0.3854, 0.0995, 0.4028, 0.0995, 0.4028, 0.1362, 0.3854, 0.1362, 0.3854, 0.6504, 0.4028, 0.6504, 0.4028, 0.6871, 0.3854, 0.6871, 0.3854, 0.6137, 0.4028, 0.6137, 0.4028, 0.6504, 0.3854, 0.6504, 0.3854, 0.5769, 0.4028, 0.5769, 0.4028, 0.6137, 0.3854, 0.6137, 0.3854, 0.5402, 0.4028, 0.5402, 0.4028, 0.5769, 0.3854, 0.5769, 0.3854, 0.5035, 0.4028, 0.5035, 0.4028, 0.5402, 0.3854, 0.5402, 0.3854, 0.4668, 0.4028, 0.4668, 0.4028, 0.5035, 0.3854, 0.5035, 0.3854, 0.43, 0.4028, 0.43, 0.4028, 0.4668, 0.3854, 0.4668, 0.3854, 0.3933, 0.4028, 0.3933, 0.4028, 0.43, 0.3854, 0.43, 0.3854, 0.3566, 0.4028, 0.3566, 0.4028, 0.3933, 0.3854, 0.3933, 0.3854, 0.3199, 0.4028, 0.3199, 0.4028, 0.3566, 0.3854, 0.3566, 0.3854, 0.2831, 0.4028, 0.2831, 0.4028, 0.3199, 0.3854, 0.3199, 0.4214, 0.2464, 0.4389, 0.2464, 0.4389, 0.2831, 0.4214, 0.2831, 0.8589, 0.0218, 0.8589, 0.7188, 0.8282, 0.7188, 0.8282, 0.0218, 0.07589, 0.2833, 0.08716, 0.2833, 0.08716, 0.328, 0.07589, 0.328, 0.07589, 0.328, 0.08716, 0.328, 0.08716, 0.3727, 0.07589, 0.3727, 0.07589, 0.3727, 0.08716, 0.3727, 0.08716, 0.4173, 0.07589, 0.4173, 0.07589, 0.4173, 0.08716, 0.4173, 0.08716, 0.462, 0.07589, 0.462, 0.07589, 0.462, 0.08716, 0.462, 0.08716, 0.5066, 0.07589, 0.5066, 0.07589, 0.5066, 0.08716, 0.5066, 0.08717, 0.5513, 0.07589, 0.5513, 0.07589, 0.5513, 0.08717, 0.5513, 0.08717, 0.596, 0.07589, 0.596, 0.07589, 0.596, 0.08717, 0.596, 0.08717, 0.6406, 0.07589, 0.6406, 0.07589, 0.6406, 0.08717, 0.6406, 0.08717, 0.6853, 0.07589, 0.6853, 0.07589, 0.6853, 0.08717, 0.6853, 0.08717, 0.7299, 0.07589, 0.7299, 0.07588, 0.01538, 0.08716, 0.01538, 0.08716, 0.06004, 0.07588, 0.06004, 0.07588, 0.06004, 0.08716, 0.06004, 0.08716, 0.1047, 0.07588, 0.1047, 0.07588, 0.1047, 0.08716, 0.1047, 0.08716, 0.1494, 0.07588, 0.1494, 0.07588, 0.1494, 0.08716, 0.1494, 0.08716, 0.194, 0.07588, 0.194, 0.07588, 0.194, 0.08716, 0.194, 0.08716, 0.2387, 0.07588, 0.2387, 0.5993, 0.9298, 0.596, 0.9317, 0.5524, 0.9317, 0.5524, 0.9298, 0.6462, 0.9298, 0.6931, 0.9298, 0.6964, 0.9317, 0.6462, 0.9317, 0.6462, 0.9298, 0.6462, 0.9317, 0.596, 0.9317, 0.5993, 0.9298, 0.7401, 0.9298, 0.7401, 0.9317, 0.6964, 0.9317, 0.6931, 0.9298, 0.787, 0.9298, 0.7838, 0.9317, 0.7401, 0.9317, 0.7401, 0.9298, 0.03288, 0.9317, 0.03613, 0.9298, 0.08306, 0.9298, 0.08306, 0.9317, 0.1332, 0.9317, 0.08306, 0.9317, 0.08306, 0.9298, 0.13, 0.9298, 0.1769, 0.9298, 0.1769, 0.9317, 0.1332, 0.9317, 0.13, 0.9298, 0.2239, 0.9298, 0.2206, 0.9317, 0.1769, 0.9317, 0.1769, 0.9298, 0.2708, 0.9298, 0.3177, 0.9298, 0.321, 0.9317, 0.2708, 0.9317, 0.2708, 0.9298, 0.2708, 0.9317, 0.2206, 0.9317, 0.2239, 0.9298, 0.3646, 0.9298, 0.3646, 0.9317, 0.321, 0.9317, 0.3177, 0.9298, 0.4116, 0.9298, 0.4083, 0.9317, 0.3646, 0.9317, 0.3646, 0.9298, 0.4585, 0.9298, 0.5054, 0.9298, 0.5087, 0.9317, 0.4585, 0.9317, 0.4585, 0.9298, 0.4585, 0.9317, 0.4083, 0.9317, 0.4116, 0.9298, 0.5524, 0.9298, 0.5524, 0.9317, 0.5087, 0.9317, 0.5054, 0.9298, 0.549, 0.8599, 0.549, 0.8623, 0.5021, 0.8623, 0.5021, 0.8599, 0.549, 0.88, 0.549, 0.8824, 0.5021, 0.8824, 0.5021, 0.88, 0.5021, 0.8599, 0.5021, 0.8623, 0.4551, 0.8623, 0.4551, 0.8599, 0.5021, 0.88, 0.5021, 0.8824, 0.4551, 0.8824, 0.4551, 0.88, 0.4551, 0.8599, 0.4551, 0.8623, 0.4082, 0.8623, 0.4082, 0.8599, 0.4551, 0.88, 0.4551, 0.8824, 0.4082, 0.8824, 0.4082, 0.88, 0.4082, 0.8599, 0.4082, 0.8623, 0.3613, 0.8623, 0.3613, 0.8599, 0.4082, 0.88, 0.4082, 0.8824, 0.3613, 0.8824, 0.3613, 0.88, 0.3613, 0.8599, 0.3613, 0.8623, 0.3144, 0.8623, 0.3144, 0.8599, 0.3613, 0.88, 0.3613, 0.8824, 0.3144, 0.8824, 0.3144, 0.88, 0.3144, 0.8599, 0.3144, 0.8623, 0.2674, 0.8623, 0.2674, 0.8599, 0.3144, 0.88, 0.3144, 0.8824, 0.2674, 0.8824, 0.2674, 0.88, 0.2674, 0.8599, 0.2674, 0.8623, 0.2205, 0.8623, 0.2205, 0.8599, 0.2674, 0.88, 0.2674, 0.8824, 0.2205, 0.8824, 0.2205, 0.88, 0.2205, 0.8599, 0.2205, 0.8623, 0.1736, 0.8623, 0.1736, 0.8599, 0.2205, 0.88, 0.2205, 0.8824, 0.1736, 0.8824, 0.1736, 0.88, 0.1736, 0.8599, 0.1736, 0.8623, 0.1267, 0.8623, 0.1267, 0.8599, 0.1736, 0.88, 0.1736, 0.8824, 0.1267, 0.8824, 0.1267, 0.88, 0.1267, 0.8599, 0.1267, 0.8623, 0.07973, 0.8623, 0.07973, 0.8599, 0.1267, 0.88, 0.1267, 0.8824, 0.07973, 0.8824, 0.07973, 0.88, 0.07973, 0.8599, 0.07973, 0.8623, 0.03281, 0.8623, 0.03281, 0.8599, 0.07973, 0.88, 0.07973, 0.8824, 0.03281, 0.8824, 0.03281, 0.88, 0.7836, 0.8599, 0.7836, 0.8623, 0.7367, 0.8623, 0.7367, 0.8599, 0.7836, 0.88, 0.7836, 0.8824, 0.7367, 0.8824, 0.7367, 0.88, 0.7367, 0.8599, 0.7367, 0.8623, 0.6897, 0.8623, 0.6897, 0.8599, 0.7367, 0.88, 0.7367, 0.8824, 0.6897, 0.8824, 0.6897, 0.88, 0.6897, 0.8599, 0.6897, 0.8623, 0.6428, 0.8623, 0.6428, 0.8599, 0.6897, 0.88, 0.6897, 0.8824, 0.6428, 0.8824, 0.6428, 0.88, 0.6428, 0.8599, 0.6428, 0.8623, 0.5959, 0.8623, 0.5959, 0.8599, 0.6428, 0.88, 0.6428, 0.8824, 0.5959, 0.8824, 0.5959, 0.88, 0.5959, 0.8599, 0.5959, 0.8623, 0.549, 0.8623, 0.549, 0.8599, 0.5959, 0.88, 0.5959, 0.8824, 0.549, 0.8824, 0.549, 0.88, 0.7385, 0.7513, 0.7385, 0.7917, 0.6791, 0.7917, 0.6791, 0.7513, 0.7978, 0.7513, 0.7978, 0.7917, 0.7385, 0.7917, 0.7385, 0.7513, 0.8572, 0.7513, 0.8572, 0.7917, 0.7978, 0.7917, 0.7978, 0.7513, 0.9166, 0.7513, 0.9166, 0.7917, 0.8572, 0.7917, 0.8572, 0.7513, 0.976, 0.7513, 0.976, 0.7917, 0.9166, 0.7917, 0.9166, 0.7513, 0.08537, 0.7513, 0.08537, 0.7917, 0.02599, 0.7917, 0.02599, 0.7513, 0.1447, 0.7513, 0.1447, 0.7917, 0.08537, 0.7917, 0.08537, 0.7513, 0.2041, 0.7513, 0.2041, 0.7917, 0.1447, 0.7917, 0.1447, 0.7513, 0.2635, 0.7513, 0.2635, 0.7917, 0.2041, 0.7917, 0.2041, 0.7513, 0.3229, 0.7513, 0.3229, 0.7917, 0.2635, 0.7917, 0.2635, 0.7513, 0.3822, 0.7513, 0.3822, 0.7917, 0.3229, 0.7917, 0.3229, 0.7513, 0.4416, 0.7513, 0.4416, 0.7917, 0.3822, 0.7917, 0.3822, 0.7513, 0.501, 0.7513, 0.501, 0.7917, 0.4416, 0.7917, 0.4416, 0.7513, 0.5604, 0.7513, 0.5604, 0.7917, 0.501, 0.7917, 0.501, 0.7513, 0.6197, 0.7513, 0.6197, 0.7917, 0.5604, 0.7917, 0.5604, 0.7513, 0.6791, 0.7513, 0.6791, 0.7917, 0.6197, 0.7917, 0.6197, 0.7513, 0.5959, 0.8623, 0.5959, 0.88, 0.549, 0.88, 0.549, 0.8623, 0.6428, 0.8623, 0.6428, 0.88, 0.5959, 0.88, 0.5959, 0.8623, 0.6897, 0.8623, 0.6897, 0.88, 0.6428, 0.88, 0.6428, 0.8623, 0.7367, 0.8623, 0.7367, 0.88, 0.6897, 0.88, 0.6897, 0.8623, 0.7836, 0.8623, 0.7836, 0.88, 0.7367, 0.88, 0.7367, 0.8623, 0.07973, 0.8623, 0.07973, 0.88, 0.03281, 0.88, 0.03281, 0.8623, 0.1267, 0.8623, 0.1267, 0.88, 0.07973, 0.88, 0.07973, 0.8623, 0.1736, 0.8623, 0.1736, 0.88, 0.1267, 0.88, 0.1267, 0.8623, 0.2205, 0.8623, 0.2205, 0.88, 0.1736, 0.88, 0.1736, 0.8623, 0.2674, 0.8623, 0.2674, 0.88, 0.2205, 0.88, 0.2205, 0.8623, 0.3144, 0.8623, 0.3144, 0.88, 0.2674, 0.88, 0.2674, 0.8623, 0.3613, 0.8623, 0.3613, 0.88, 0.3144, 0.88, 0.3144, 0.8623, 0.4082, 0.8623, 0.4082, 0.88, 0.3613, 0.88, 0.3613, 0.8623, 0.4551, 0.8623, 0.4551, 0.88, 0.4082, 0.88, 0.4082, 0.8623, 0.5021, 0.8623, 0.5021, 0.88, 0.4551, 0.88, 0.4551, 0.8623, 0.549, 0.8623, 0.549, 0.88, 0.5021, 0.88, 0.5021, 0.8623, 0.9581, 0.8366, 0.8964, 0.8983, 0.9345, 0.8129, 0.9818, 0.8602, 0.8964, 0.8983, 0.9581, 0.8366, 0.9581, 0.9601, 0.8964, 0.8983, 0.9818, 0.9365, 0.9345, 0.9838, 0.8964, 0.8983, 0.9581, 0.9601, 0.8346, 0.9601, 0.8964, 0.8983, 0.8582, 0.9838, 0.8109, 0.9365, 0.8964, 0.8983, 0.8346, 0.9601, 0.6964, 0.9317, 0.6964, 0.9692, 0.6462, 0.9692, 0.6462, 0.9317, 0.1332, 0.9317, 0.1332, 0.9692, 0.08306, 0.9692, 0.08306, 0.9317, 0.321, 0.9317, 0.321, 0.9692, 0.2708, 0.9692, 0.2708, 0.9317, 0.5087, 0.9317, 0.5087, 0.9692, 0.4585, 0.9692, 0.4585, 0.9317, 0.9818, 0.9365, 0.8964, 0.8983, 0.9818, 0.8983, 0.8964, 0.8983, 0.9818, 0.8602, 0.9818, 0.8983, 0.9345, 0.8129, 0.8964, 0.8983, 0.8964, 0.8129, 0.8964, 0.8983, 0.8582, 0.8129, 0.8964, 0.8129, 0.8109, 0.8602, 0.8964, 0.8983, 0.8109, 0.8983, 0.8964, 0.8983, 0.8109, 0.9365, 0.8109, 0.8983, 0.8964, 0.8983, 0.9345, 0.9838, 0.8964, 0.9838, 0.8964, 0.9838, 0.8582, 0.9838, 0.8964, 0.8983])
me_cylinder.materials.append(mat_base)
me_cylinder.use_remesh_preserve_volume = False
me_cylinder.use_remesh_preserve_attributes = False
me_cylinder.use_mirror_vertex_groups = False
me_cylinder.update()

# ---- objects
ob_cylinder = bpy.data.objects.new('Cylinder', me_cylinder)

# ---- transforms, parenting, visibility, modifiers, constraints
ob_cylinder.location = (0.0, 0.0, 1.0)
ob_cylinder.lineart.crease_threshold = 0.0
_m = ob_cylinder.modifiers.new('Auto Smooth', 'NODES')
_m.node_group = ng_auto_smooth
_gi = [s.identifier for s in ng_auto_smooth.interface.items_tree if s.item_type == 'SOCKET' and s.in_out == 'INPUT']
_m[_gi[1]] = 0.5236  # Angle

# ---- collection membership
col_collection_1.objects.link(ob_cylinder)

# ---- scene / render settings (as saved in the file)
scene.frame_start = 1; scene.frame_end = 250; scene.frame_set(1)
scene.render.engine = 'BLENDER_EEVEE_NEXT'
scene.render.resolution_percentage = 50
scene.render.dither_intensity = 0.0
scene.cycles.use_denoising = False
scene.cycles.samples = 128
scene.cycles.sampling_pattern = 'TABULATED_SOBOL'
scene.cycles.light_sampling_threshold = 0.0
scene.cycles.use_adaptive_sampling = False
scene.cycles.use_light_tree = False
scene.cycles.blur_glossy = 0.0
scene.cycles.sample_clamp_indirect = 0.0
scene.view_settings.view_transform = 'Standard'
bpy.context.view_layer.update()

# ---- added for rendering (the .blend has no active camera and no usable light): camera, sun
cam_auto = bpy.data.cameras.new('AutoCamera')
cam_auto.lens = 50.0
cam_auto.sensor_width = 36.0
cam_auto.clip_end = 1000.0
ob_auto_camera = bpy.data.objects.new('AutoCamera', cam_auto)
scene.collection.objects.link(ob_auto_camera)
ob_auto_camera.location = (3.88745, -4.66495, 5.15093)
ob_auto_camera.rotation_euler = (1.09748, -7.21219e-08, 0.694738)
scene.camera = ob_auto_camera
light_auto_sun = bpy.data.lights.new('AutoSun', 'SUN')
light_auto_sun.energy = 3.0
light_auto_sun.angle = 0.0523599
ob_auto_sun = bpy.data.objects.new('AutoSun', light_auto_sun)
scene.collection.objects.link(ob_auto_sun)
ob_auto_sun.rotation_euler = (0.872665, 0.174533, 0.523599)
bpy.context.view_layer.update()
